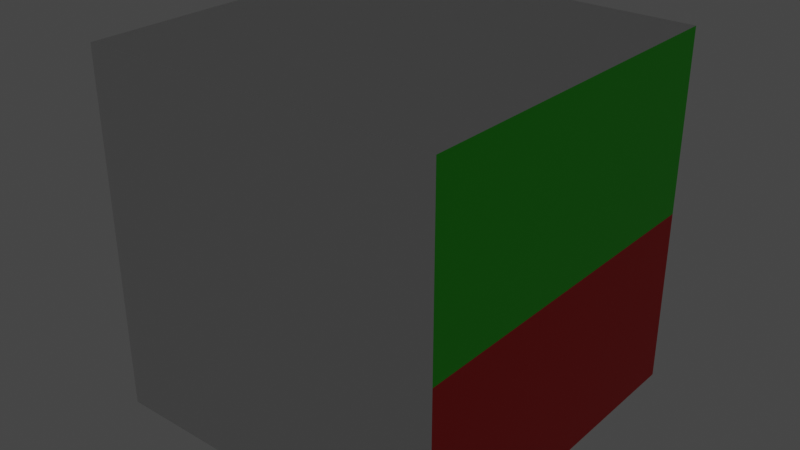 # Source: Multilayer.blend  (saved by Blender 2.83.18; exported with 4.5.12 LTS)
import bpy
from mathutils import Matrix  # noqa: F401  (used for matrix-valued properties, if any)

bpy.ops.wm.read_factory_settings(use_empty=True)
scene = bpy.context.scene
scene.name = 'Scene'

# ---- collections
col_collection = bpy.data.collections.new('Collection'); scene.collection.children.link(col_collection)

# ---- materials (node trees are filled in below, after node groups)
mat_material_002 = bpy.data.materials.new('Material.002')
mat_material_002.use_transparent_shadow = False
mat_material_001 = bpy.data.materials.new('Material.001')
mat_material_001.use_transparent_shadow = False
mat_material_003 = bpy.data.materials.new('Material.003')
mat_material_003.use_transparent_shadow = False
mat_material_004 = bpy.data.materials.new('Material.004')
mat_material_004.use_transparent_shadow = False

# ---- material node trees
mat_material_002.use_nodes = True; mat_material_002.node_tree.nodes.clear()
_N = mat_material_002.node_tree.nodes; _L = mat_material_002.node_tree.links
n0 = _N.new('ShaderNodeBsdfPrincipled'); n0.name = 'Principled BSDF'; n0.location = (10, 300)
n0.distribution = 'GGX'
n0.subsurface_method = 'BURLEY'
n0.inputs[3].default_value = 1.45
n0.inputs[27].default_value = (0.0, 0.0, 0.0, 1.0)
n0.inputs[28].default_value = 1.0
n1 = _N.new('ShaderNodeOutputMaterial'); n1.name = 'Material Output'; n1.location = (300, 300)
_L.new(n0.outputs[0], n1.inputs[0])
n1.is_active_output = True
mat_material_001.use_nodes = True; mat_material_001.node_tree.nodes.clear()
_N = mat_material_001.node_tree.nodes; _L = mat_material_001.node_tree.links
n0 = _N.new('ShaderNodeBsdfPrincipled'); n0.name = 'Principled BSDF'; n0.location = (10, 300)
n0.distribution = 'GGX'
n0.subsurface_method = 'BURLEY'
n0.inputs[0].default_value = (0.02576, 0.8, 0.0, 1.0)
n0.inputs[3].default_value = 1.45
n0.inputs[27].default_value = (0.0, 0.0, 0.0, 1.0)
n0.inputs[28].default_value = 1.0
n1 = _N.new('ShaderNodeOutputMaterial'); n1.name = 'Material Output'; n1.location = (300, 300)
_L.new(n0.outputs[0], n1.inputs[0])
n1.is_active_output = True
mat_material_003.use_nodes = True; mat_material_003.node_tree.nodes.clear()
_N = mat_material_003.node_tree.nodes; _L = mat_material_003.node_tree.links
n0 = _N.new('ShaderNodeBsdfPrincipled'); n0.name = 'Principled BSDF'; n0.location = (10, 300)
n0.distribution = 'GGX'
n0.subsurface_method = 'BURLEY'
n0.inputs[0].default_value = (0.8, 0.000435, 0.0, 1.0)
n0.inputs[3].default_value = 1.45
n0.inputs[27].default_value = (0.0, 0.0, 0.0, 1.0)
n0.inputs[28].default_value = 1.0
n1 = _N.new('ShaderNodeOutputMaterial'); n1.name = 'Material Output'; n1.location = (300, 300)
_L.new(n0.outputs[0], n1.inputs[0])
n1.is_active_output = True
mat_material_004.use_nodes = True; mat_material_004.node_tree.nodes.clear()
_N = mat_material_004.node_tree.nodes; _L = mat_material_004.node_tree.links
n0 = _N.new('ShaderNodeBsdfPrincipled'); n0.name = 'Principled BSDF'; n0.location = (10, 300)
n0.distribution = 'GGX'
n0.subsurface_method = 'BURLEY'
n0.inputs[3].default_value = 1.45
n0.inputs[28].default_value = 1.0
n1 = _N.new('ShaderNodeOutputMaterial'); n1.name = 'Material Output'; n1.location = (300, 300)
_L.new(n0.outputs[0], n1.inputs[0])
n1.is_active_output = True

# ---- world
world_world = bpy.data.worlds.new('World'); scene.world = world_world
world_world.use_nodes = True; world_world.node_tree.nodes.clear()
_N = world_world.node_tree.nodes; _L = world_world.node_tree.links
n0 = _N.new('ShaderNodeOutputWorld'); n0.name = 'World Output'; n0.location = (300, 300)
n1 = _N.new('ShaderNodeBackground'); n1.name = 'Background'; n1.location = (10, 300)
n1.inputs[0].default_value = (0.05088, 0.05088, 0.05088, 1.0)
_L.new(n1.outputs[0], n0.inputs[0])
n0.is_active_output = True
world_world.color = (0.05088, 0.05088, 0.05088)
world_world.use_sun_shadow = False
world_world.sun_shadow_jitter_overblur = 0.0

# ---- meshes
me_cube_004 = bpy.data.meshes.new('Cube.004')
me_cube_004.from_pydata([(-0.08937, 13.28, -27.12), (-0.08937, 13.28, -26.81), (-0.0733, 13.28, -27.12), (-0.0733, 13.28, -26.81), (-0.08937, 6.957, -27.12), (-0.08937, 6.957, -26.81), (-0.0733, 6.957, -27.12), (-0.0733, 6.957, -26.81), (-0.007675, 13.28, -27.12), (-0.007675, 13.28, -26.81), (0.0084, 13.28, -27.12), (0.0084, 13.28, -26.81), (-0.007675, 6.957, -27.12), (-0.007675, 6.957, -26.81), (0.0084, 6.957, -27.12), (0.0084, 6.957, -26.81), (0.07167, 13.28, -27.12), (0.07167, 13.28, -26.81), (0.08774, 13.28, -27.12), (0.08774, 13.28, -26.81), (0.07167, 6.957, -27.12), (0.07167, 6.957, -26.81), (0.08774, 6.957, -27.12), (0.08774, 6.957, -26.81), (-0.1591, 13.28, -25.25), (-0.1591, 13.28, -38.94), (0.1598, 13.28, -25.25), (0.1598, 13.28, -38.94), (-0.1591, 6.957, -25.25), (-0.1591, 6.957, -38.94), (0.1598, 6.957, -25.25), (0.1598, 6.957, -38.94), (-0.1591, 13.28, -32.09), (0.1598, 13.28, -32.09), (0.1598, 6.957, -32.09), (-0.1591, 6.957, -32.09), (-0.1591, 13.25, -32.15), (-0.1591, 13.24, -32.16), (0.1598, 13.25, -32.15), (0.1598, 13.24, -32.16), (-0.1591, 6.995, -34.16), (-0.1591, 7.001, -29.96), (0.1598, 6.995, -34.16), (0.1598, 7.001, -29.96), (0.07685, 11.62, -32.59), (-0.07612, 11.62, -32.59), (-0.07612, 11.61, -31.67), (0.07685, 11.61, -31.67), (0.07685, 8.616, -33.56), (0.07685, 8.619, -30.62), (-0.07612, 8.616, -33.56), (-0.07612, 8.619, -30.62)], [], [(2, 3, 7, 6), (4, 5, 1, 0), (2, 6, 4, 0), (7, 3, 1, 5), (10, 11, 15, 14), (12, 13, 9, 8), (10, 14, 12, 8), (15, 11, 9, 13), (18, 19, 23, 22), (20, 21, 17, 16), (18, 22, 20, 16), (23, 19, 17, 21), (33, 27, 31, 34), (34, 31, 29, 35), (35, 29, 25, 32), (26, 30, 28, 24), (31, 27, 25, 29), (28, 35, 32, 24), (30, 34, 35, 28), (26, 33, 34, 30), (38, 42, 48, 44), (41, 43, 49, 51), (44, 48, 50, 45), (49, 47, 46, 51), (39, 37, 46, 47), (37, 41, 51, 46), (36, 38, 44, 45), (42, 40, 50, 48), (43, 39, 47, 49), (40, 36, 45, 50)])
me_cube_004.polygons.foreach_set('material_index', [0, 0, 0, 0, 0, 0, 0, 0, 0, 0, 0, 0, 1, 0, 1, 0, 0, 2, 0, 2, 0, 0, 3, 3, 0, 0, 0, 0, 0, 0])
_uv = me_cube_004.uv_layers.new(name='UVMap')
_uv.uv.foreach_set('vector', [0.9876, 0.8927, 0.9876, 0.9235, 0.837, 0.9235, 0.837, 0.8927, 0.837, 0.985, 0.837, 0.9542, 0.9876, 0.9542, 0.9876, 0.985, 0.9876, 0.8927, 0.837, 0.8927, 0.837, 0.8619, 0.9876, 0.8619, 0.837, 0.9235, 0.9876, 0.9235, 0.9876, 0.9542, 0.837, 0.9542, 0.8174, 0.8927, 0.8174, 0.9235, 0.6667, 0.9235, 0.6667, 0.8927, 0.6667, 0.985, 0.6667, 0.9542, 0.8174, 0.9542, 0.8174, 0.985, 0.8174, 0.8927, 0.6667, 0.8927, 0.6667, 0.8619, 0.8174, 0.8619, 0.6667, 0.9235, 0.8174, 0.9235, 0.8174, 0.9542, 0.6667, 0.9542, 0.9886, 0.7556, 0.9886, 0.7864, 0.838, 0.7864, 0.838, 0.7556, 0.838, 0.848, 0.838, 0.8172, 0.9886, 0.8172, 0.9886, 0.848, 0.9886, 0.7556, 0.838, 0.7556, 0.838, 0.7248, 0.9886, 0.7248, 0.838, 0.7864, 0.9886, 0.7864, 0.9886, 0.8172, 0.838, 0.8172, 0.1667, 0.6572, 0.009434, 0.6572, 0.009434, 0.3428, 0.1667, 0.3428, 0.1667, 0.3239, 0.009434, 0.3239, 0.009434, 0.009434, 0.1667, 0.009434, 0.3428, 0.5, 0.3428, 0.3428, 0.6572, 0.3428, 0.6572, 0.5, 0.9906, 0.3239, 0.6761, 0.3239, 0.6761, 0.009434, 0.9906, 0.009434, 0.9899, 0.3441, 0.9899, 0.6585, 0.6754, 0.6585, 0.6754, 0.3441, 0.3428, 0.6572, 0.3428, 0.5, 0.6572, 0.5, 0.6572, 0.6572, 0.3239, 0.3239, 0.1667, 0.3239, 0.1667, 0.009434, 0.3239, 0.009434, 0.3239, 0.6572, 0.1667, 0.6572, 0.1667, 0.3428, 0.3239, 0.3428, 0.01032, 0.9861, 0.3223, 0.9861, 0.2412, 0.9049, 0.09148, 0.9049, 0.6543, 0.6759, 0.6543, 0.9853, 0.5738, 0.9049, 0.5738, 0.7564, 0.09148, 0.9049, 0.2412, 0.9049, 0.2412, 0.7552, 0.09148, 0.7552, 0.5738, 0.9049, 0.4254, 0.9049, 0.4254, 0.7564, 0.5738, 0.7564, 0.3449, 0.9853, 0.3449, 0.6759, 0.4254, 0.7564, 0.4254, 0.9049, 0.3449, 0.6759, 0.6543, 0.6759, 0.5738, 0.7564, 0.4254, 0.7564, 0.01032, 0.6741, 0.01032, 0.9861, 0.09148, 0.9049, 0.09148, 0.7552, 0.3223, 0.9861, 0.3223, 0.6741, 0.2412, 0.7552, 0.2412, 0.9049, 0.6543, 0.9853, 0.3449, 0.9853, 0.4254, 0.9049, 0.5738, 0.9049, 0.3223, 0.6741, 0.01032, 0.6741, 0.09148, 0.7552, 0.2412, 0.7552])
me_cube_004.materials.append(mat_material_002)
me_cube_004.materials.append(mat_material_001)
me_cube_004.materials.append(mat_material_003)
me_cube_004.materials.append(mat_material_004)
me_cube_004.use_remesh_fix_poles = True
me_cube_004.use_remesh_preserve_attributes = False
me_cube_004.use_mirror_vertex_groups = False
me_cube_004.update()

# ---- objects
ob_cube_003 = bpy.data.objects.new('Cube.003', me_cube_004)

# ---- transforms, parenting, visibility, modifiers, constraints
ob_cube_003.location = (0.0, -0.5125, -0.7492)
ob_cube_003.scale = (1.0, 0.05042, -0.02329)
ob_cube_003.lineart.crease_threshold = 0.0

# ---- collection membership
col_collection.objects.link(ob_cube_003)

# ---- scene / render settings (as saved in the file)
scene.frame_start = 1; scene.frame_end = 250; scene.frame_set(53)
scene.render.engine = 'BLENDER_EEVEE_NEXT'
scene.cycles.use_denoising = False
scene.cycles.samples = 128
scene.cycles.sampling_pattern = 'TABULATED_SOBOL'
scene.cycles.use_adaptive_sampling = False
scene.cycles.use_light_tree = False
scene.view_settings.view_transform = 'Filmic'
bpy.context.view_layer.update()

# ---- added for rendering (the .blend has no active camera): camera
cam_auto = bpy.data.cameras.new('AutoCamera')
cam_auto.lens = 50.0
cam_auto.sensor_width = 36.0
cam_auto.clip_end = 1000.0
ob_auto_camera = bpy.data.objects.new('AutoCamera', cam_auto)
scene.collection.objects.link(ob_auto_camera)
ob_auto_camera.location = (0.511325, -0.615429, 0.407101)
ob_auto_camera.rotation_euler = (1.09748, -7.21219e-08, 0.694738)
scene.camera = ob_auto_camera
bpy.context.view_layer.update()
